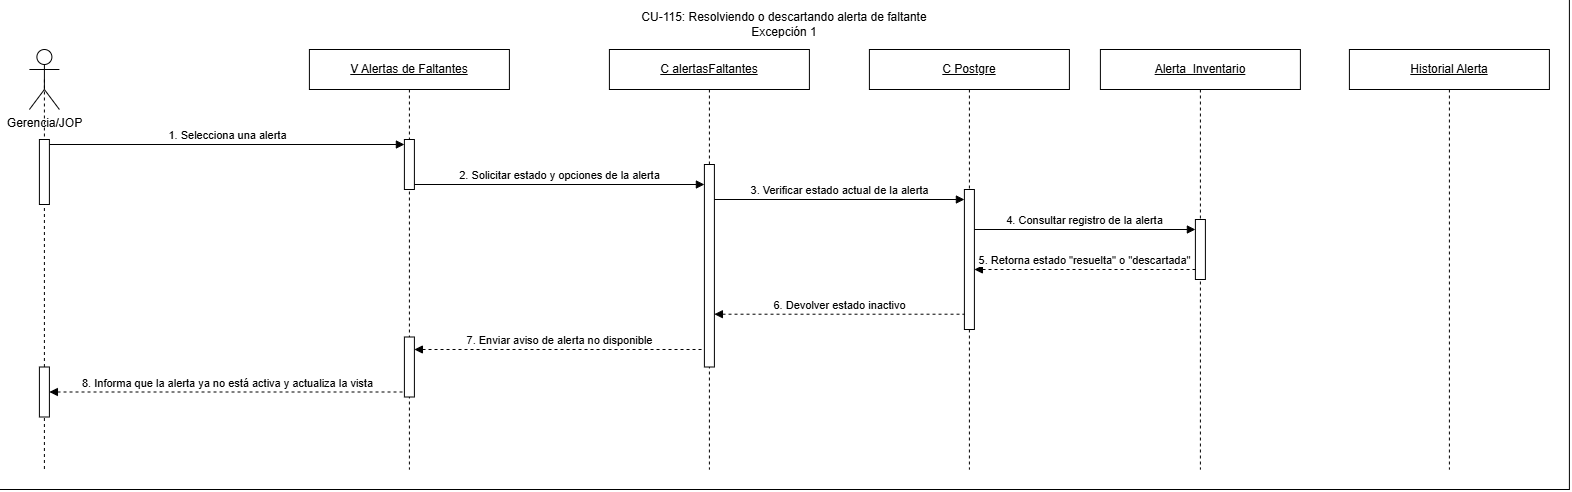

The diagram above was exported from draw.io. Its source (the exported page's mxGraphModel, read from the mxfile embedded in the PNG):
<mxGraphModel dx="397" dy="351" grid="1" gridSize="10" guides="1" tooltips="1" connect="1" arrows="1" fold="1" page="1" pageScale="1" pageWidth="827" pageHeight="1169" math="0" shadow="0">
  <root>
    <mxCell id="0" />
    <mxCell id="1" parent="0" />
    <mxCell id="7KSQDfGE2c7rWb86zyNq-2" parent="1" style="rounded=0;whiteSpace=wrap;html=1;" value="" vertex="1">
      <mxGeometry height="490" width="1570" x="100" y="770" as="geometry" />
    </mxCell>
    <mxCell id="xU9KOp50VpcxNAwXLKwC-1" edge="1" parent="1" source="xU9KOp50VpcxNAwXLKwC-33" style="rounded=0;orthogonalLoop=1;jettySize=auto;html=1;exitX=0.5;exitY=0.5;exitDx=0;exitDy=0;exitPerimeter=0;dashed=1;endArrow=none;endFill=0;" value="">
      <mxGeometry relative="1" as="geometry">
        <mxPoint x="145" y="943" as="sourcePoint" />
        <mxPoint x="145" y="1240" as="targetPoint" />
      </mxGeometry>
    </mxCell>
    <mxCell id="xU9KOp50VpcxNAwXLKwC-3" parent="1" style="shape=umlActor;verticalLabelPosition=bottom;verticalAlign=top;html=1;outlineConnect=0;" value="Gerencia/JOP" vertex="1">
      <mxGeometry height="60" width="30" x="130" y="820" as="geometry" />
    </mxCell>
    <mxCell id="xU9KOp50VpcxNAwXLKwC-4" parent="1" style="shape=umlLifeline;perimeter=lifelinePerimeter;whiteSpace=wrap;html=1;container=1;dropTarget=0;collapsible=0;recursiveResize=0;outlineConnect=0;portConstraint=eastwest;" value="&lt;u&gt;V&amp;nbsp;&lt;/u&gt;&lt;span style=&quot;font-size: 12px;&quot;&gt;&lt;u&gt;Alertas de Faltantes&lt;/u&gt;&lt;/span&gt;" vertex="1">
      <mxGeometry height="420" width="200" x="410" y="820" as="geometry" />
    </mxCell>
    <mxCell id="xU9KOp50VpcxNAwXLKwC-6" parent="xU9KOp50VpcxNAwXLKwC-4" style="html=1;points=[[0,0,0,0,5],[0,1,0,0,-5],[1,0,0,0,5],[1,1,0,0,-5]];perimeter=orthogonalPerimeter;outlineConnect=0;targetShapes=umlLifeline;portConstraint=eastwest;" value="" vertex="1">
      <mxGeometry height="50" width="10" x="95" y="90" as="geometry" />
    </mxCell>
    <mxCell id="xU9KOp50VpcxNAwXLKwC-7" parent="xU9KOp50VpcxNAwXLKwC-4" style="html=1;points=[[0,0,0,0,5],[0,1,0,0,-5],[1,0,0,0,5],[1,1,0,0,-5]];perimeter=orthogonalPerimeter;outlineConnect=0;targetShapes=umlLifeline;portConstraint=eastwest;" value="" vertex="1">
      <mxGeometry height="60" width="10" x="95" y="287.5" as="geometry" />
    </mxCell>
    <mxCell id="xU9KOp50VpcxNAwXLKwC-8" parent="1" style="shape=umlLifeline;perimeter=lifelinePerimeter;whiteSpace=wrap;html=1;container=1;dropTarget=0;collapsible=0;recursiveResize=0;outlineConnect=0;portConstraint=eastwest;" value="&lt;u&gt;Alerta_Inventario&lt;/u&gt;" vertex="1">
      <mxGeometry height="420" width="200" x="1201" y="820" as="geometry" />
    </mxCell>
    <mxCell id="xU9KOp50VpcxNAwXLKwC-9" parent="xU9KOp50VpcxNAwXLKwC-8" style="html=1;points=[[0,0,0,0,5],[0,1,0,0,-5],[1,0,0,0,5],[1,1,0,0,-5]];perimeter=orthogonalPerimeter;outlineConnect=0;targetShapes=umlLifeline;portConstraint=eastwest;" value="" vertex="1">
      <mxGeometry height="60" width="10" x="95" y="170" as="geometry" />
    </mxCell>
    <mxCell id="xU9KOp50VpcxNAwXLKwC-10" parent="1" style="shape=umlLifeline;perimeter=lifelinePerimeter;whiteSpace=wrap;html=1;container=1;dropTarget=0;collapsible=0;recursiveResize=0;outlineConnect=0;portConstraint=eastwest;" value="&lt;u&gt;C Postgre&lt;/u&gt;" vertex="1">
      <mxGeometry height="420" width="200" x="970" y="820" as="geometry" />
    </mxCell>
    <mxCell id="xU9KOp50VpcxNAwXLKwC-13" parent="xU9KOp50VpcxNAwXLKwC-10" style="html=1;points=[[0,0,0,0,5],[0,1,0,0,-5],[1,0,0,0,5],[1,1,0,0,-5]];perimeter=orthogonalPerimeter;outlineConnect=0;targetShapes=umlLifeline;portConstraint=eastwest;" value="" vertex="1">
      <mxGeometry height="140" width="10" x="95" y="140" as="geometry" />
    </mxCell>
    <mxCell id="xU9KOp50VpcxNAwXLKwC-14" parent="1" style="shape=umlLifeline;perimeter=lifelinePerimeter;whiteSpace=wrap;html=1;container=1;dropTarget=0;collapsible=0;recursiveResize=0;outlineConnect=0;portConstraint=eastwest;" value="&lt;u&gt;C alertasFaltantes&lt;/u&gt;" vertex="1">
      <mxGeometry height="420" width="200" x="710" y="820" as="geometry" />
    </mxCell>
    <mxCell id="xU9KOp50VpcxNAwXLKwC-15" parent="xU9KOp50VpcxNAwXLKwC-14" style="html=1;points=[[0,0,0,0,5],[0,1,0,0,-5],[1,0,0,0,5],[1,1,0,0,-5]];perimeter=orthogonalPerimeter;outlineConnect=0;targetShapes=umlLifeline;portConstraint=eastwest;" value="" vertex="1">
      <mxGeometry height="202.5" width="10" x="95" y="115" as="geometry" />
    </mxCell>
    <mxCell id="xU9KOp50VpcxNAwXLKwC-17" edge="1" parent="1" source="xU9KOp50VpcxNAwXLKwC-33" style="html=1;verticalAlign=bottom;endArrow=block;curved=0;rounded=0;entryX=0;entryY=0;entryDx=0;entryDy=5;entryPerimeter=0;exitX=1;exitY=0;exitDx=0;exitDy=5;exitPerimeter=0;" target="xU9KOp50VpcxNAwXLKwC-6" value="1. Selecciona una alerta">
      <mxGeometry relative="1" as="geometry">
        <mxPoint x="150" y="920" as="sourcePoint" />
        <mxPoint x="480" y="920" as="targetPoint" />
      </mxGeometry>
    </mxCell>
    <mxCell id="xU9KOp50VpcxNAwXLKwC-18" edge="1" parent="1" source="xU9KOp50VpcxNAwXLKwC-6" style="html=1;verticalAlign=bottom;endArrow=block;curved=0;rounded=0;exitX=1;exitY=1;exitDx=0;exitDy=-5;exitPerimeter=0;" target="xU9KOp50VpcxNAwXLKwC-15" value="2. Solicitar estado y opciones de la alerta">
      <mxGeometry relative="1" as="geometry">
        <mxPoint x="510" y="950.0000000000001" as="sourcePoint" />
        <mxPoint x="770" y="950" as="targetPoint" />
      </mxGeometry>
    </mxCell>
    <mxCell id="xU9KOp50VpcxNAwXLKwC-21" edge="1" parent="1" style="html=1;verticalAlign=bottom;endArrow=block;curved=0;rounded=0;" target="xU9KOp50VpcxNAwXLKwC-13" value="3. Verificar estado actual de la alerta">
      <mxGeometry relative="1" as="geometry">
        <mxPoint as="offset" />
        <mxPoint x="815" y="970" as="sourcePoint" />
        <mxPoint x="1069.5" y="970" as="targetPoint" />
      </mxGeometry>
    </mxCell>
    <mxCell id="xU9KOp50VpcxNAwXLKwC-22" edge="1" parent="1" style="html=1;verticalAlign=bottom;endArrow=block;curved=0;rounded=0;" value="4. Consultar registro de la alerta">
      <mxGeometry relative="1" as="geometry">
        <mxPoint x="1075" y="1000" as="sourcePoint" />
        <mxPoint x="1296" y="1000" as="targetPoint" />
      </mxGeometry>
    </mxCell>
    <mxCell id="xU9KOp50VpcxNAwXLKwC-23" edge="1" parent="1" style="html=1;verticalAlign=bottom;endArrow=none;curved=0;rounded=0;startArrow=block;startFill=1;endFill=0;dashed=1;" value="5. Retorna estado &quot;resuelta&quot; o &quot;descartada&quot;">
      <mxGeometry relative="1" as="geometry">
        <mxPoint as="offset" />
        <mxPoint x="1075" y="1040" as="sourcePoint" />
        <mxPoint x="1296" y="1040" as="targetPoint" />
      </mxGeometry>
    </mxCell>
    <mxCell id="xU9KOp50VpcxNAwXLKwC-25" parent="1" style="shape=umlLifeline;perimeter=lifelinePerimeter;whiteSpace=wrap;html=1;container=1;dropTarget=0;collapsible=0;recursiveResize=0;outlineConnect=0;portConstraint=eastwest;" value="&lt;u&gt;Historial Alerta&lt;/u&gt;" vertex="1">
      <mxGeometry height="420" width="200" x="1450" y="820" as="geometry" />
    </mxCell>
    <mxCell id="xU9KOp50VpcxNAwXLKwC-28" edge="1" parent="1" style="html=1;verticalAlign=bottom;endArrow=none;curved=0;rounded=0;startArrow=block;startFill=1;endFill=0;dashed=1;" value="6. Devolver estado inactivo">
      <mxGeometry relative="1" as="geometry">
        <mxPoint x="815" y="1084.71" as="sourcePoint" />
        <mxPoint x="1065" y="1084.71" as="targetPoint" />
      </mxGeometry>
    </mxCell>
    <mxCell id="xU9KOp50VpcxNAwXLKwC-29" edge="1" parent="1" style="html=1;verticalAlign=bottom;endArrow=none;curved=0;rounded=0;startArrow=block;startFill=1;endFill=0;dashed=1;" value="7. Enviar aviso de alerta no disponible">
      <mxGeometry relative="1" as="geometry">
        <mxPoint as="offset" />
        <mxPoint x="515" y="1120" as="sourcePoint" />
        <mxPoint x="805" y="1120" as="targetPoint" />
      </mxGeometry>
    </mxCell>
    <mxCell id="xU9KOp50VpcxNAwXLKwC-30" edge="1" parent="1" source="xU9KOp50VpcxNAwXLKwC-31" style="html=1;verticalAlign=bottom;endArrow=none;curved=0;rounded=0;startArrow=block;startFill=1;endFill=0;dashed=1;" target="xU9KOp50VpcxNAwXLKwC-7" value="8. Informa que la alerta ya no está activa y actualiza la vista">
      <mxGeometry relative="1" as="geometry">
        <mxPoint x="160" y="1160" as="sourcePoint" />
        <mxPoint x="509.5" y="1160" as="targetPoint" />
      </mxGeometry>
    </mxCell>
    <mxCell id="xU9KOp50VpcxNAwXLKwC-31" parent="1" style="html=1;points=[[0,0,0,0,5],[0,1,0,0,-5],[1,0,0,0,5],[1,1,0,0,-5]];perimeter=orthogonalPerimeter;outlineConnect=0;targetShapes=umlLifeline;portConstraint=eastwest;" value="" vertex="1">
      <mxGeometry height="50" width="10" x="140" y="1137.5" as="geometry" />
    </mxCell>
    <mxCell id="xU9KOp50VpcxNAwXLKwC-32" edge="1" parent="1" source="xU9KOp50VpcxNAwXLKwC-3" style="rounded=0;orthogonalLoop=1;jettySize=auto;html=1;exitX=0.5;exitY=0.5;exitDx=0;exitDy=0;exitPerimeter=0;dashed=1;endArrow=none;endFill=0;" target="xU9KOp50VpcxNAwXLKwC-33" value="">
      <mxGeometry relative="1" as="geometry">
        <mxPoint x="145" y="850" as="sourcePoint" />
        <mxPoint x="145" y="1350" as="targetPoint" />
      </mxGeometry>
    </mxCell>
    <mxCell id="xU9KOp50VpcxNAwXLKwC-33" parent="1" style="html=1;points=[[0,0,0,0,5],[0,1,0,0,-5],[1,0,0,0,5],[1,1,0,0,-5]];perimeter=orthogonalPerimeter;outlineConnect=0;targetShapes=umlLifeline;portConstraint=eastwest;" value="" vertex="1">
      <mxGeometry height="65" width="10" x="140" y="910" as="geometry" />
    </mxCell>
    <mxCell id="7KSQDfGE2c7rWb86zyNq-1" parent="1" style="text;html=1;whiteSpace=wrap;strokeColor=none;fillColor=none;align=center;verticalAlign=middle;rounded=0;" value="&lt;div style=&quot;text-align: left;&quot;&gt;&lt;span style=&quot;font-size: 12px;&quot;&gt;CU-115: Resolviendo o descartando alerta de faltante&lt;/span&gt;&lt;/div&gt;Excepción 1" vertex="1">
      <mxGeometry height="30" width="340" x="715" y="780" as="geometry" />
    </mxCell>
  </root>
</mxGraphModel>